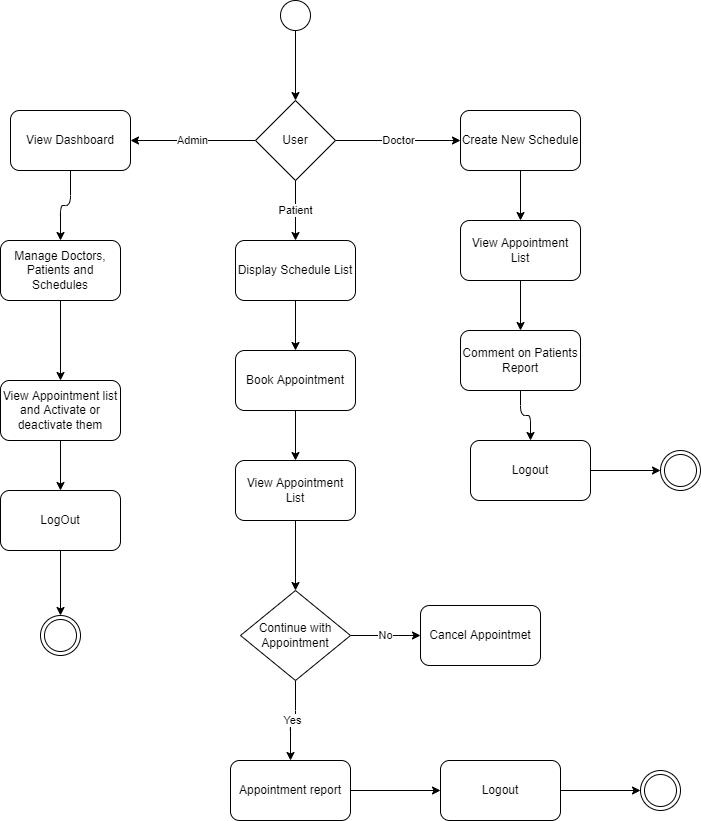

The diagram above was exported from draw.io. Its source (the exported page's mxGraphModel, read from the mxfile embedded in the PNG):
<mxGraphModel dx="805" dy="568" grid="1" gridSize="10" guides="1" tooltips="1" connect="1" arrows="1" fold="1" page="1" pageScale="1" pageWidth="850" pageHeight="1100" math="0" shadow="0">
  <root>
    <mxCell id="0" />
    <mxCell id="1" parent="0" />
    <mxCell id="4" style="edgeStyle=none;html=1;exitX=0.5;exitY=1;exitDx=0;exitDy=0;entryX=0.5;entryY=0;entryDx=0;entryDy=0;" edge="1" parent="1" source="2" target="3">
      <mxGeometry relative="1" as="geometry" />
    </mxCell>
    <mxCell id="2" value="" style="ellipse;whiteSpace=wrap;html=1;aspect=fixed;" vertex="1" parent="1">
      <mxGeometry x="310" y="130" width="30" height="30" as="geometry" />
    </mxCell>
    <mxCell id="6" value="Patient" style="edgeStyle=orthogonalEdgeStyle;html=1;exitX=0.5;exitY=1;exitDx=0;exitDy=0;entryX=0.5;entryY=0;entryDx=0;entryDy=0;" edge="1" parent="1" source="3" target="5">
      <mxGeometry relative="1" as="geometry" />
    </mxCell>
    <mxCell id="29" value="Doctor" style="edgeStyle=orthogonalEdgeStyle;html=1;exitX=1;exitY=0.5;exitDx=0;exitDy=0;entryX=0;entryY=0.5;entryDx=0;entryDy=0;" edge="1" parent="1" source="3" target="17">
      <mxGeometry relative="1" as="geometry" />
    </mxCell>
    <mxCell id="34" value="Admin" style="edgeStyle=orthogonalEdgeStyle;html=1;exitX=0;exitY=0.5;exitDx=0;exitDy=0;entryX=1;entryY=0.5;entryDx=0;entryDy=0;" edge="1" parent="1" source="3" target="20">
      <mxGeometry relative="1" as="geometry" />
    </mxCell>
    <mxCell id="3" value="User" style="rhombus;whiteSpace=wrap;html=1;" vertex="1" parent="1">
      <mxGeometry x="285" y="230" width="80" height="80" as="geometry" />
    </mxCell>
    <mxCell id="12" style="edgeStyle=orthogonalEdgeStyle;html=1;exitX=0.5;exitY=1;exitDx=0;exitDy=0;entryX=0.5;entryY=0;entryDx=0;entryDy=0;" edge="1" parent="1" source="5" target="7">
      <mxGeometry relative="1" as="geometry" />
    </mxCell>
    <mxCell id="5" value="Display Schedule List" style="rounded=1;whiteSpace=wrap;html=1;" vertex="1" parent="1">
      <mxGeometry x="265" y="370" width="120" height="60" as="geometry" />
    </mxCell>
    <mxCell id="13" style="edgeStyle=orthogonalEdgeStyle;html=1;exitX=0.5;exitY=1;exitDx=0;exitDy=0;entryX=0.5;entryY=0;entryDx=0;entryDy=0;" edge="1" parent="1" source="7" target="8">
      <mxGeometry relative="1" as="geometry" />
    </mxCell>
    <mxCell id="7" value="Book Appointment" style="rounded=1;whiteSpace=wrap;html=1;" vertex="1" parent="1">
      <mxGeometry x="265" y="480" width="120" height="60" as="geometry" />
    </mxCell>
    <mxCell id="14" style="edgeStyle=orthogonalEdgeStyle;html=1;exitX=0.5;exitY=1;exitDx=0;exitDy=0;entryX=0.5;entryY=0;entryDx=0;entryDy=0;" edge="1" parent="1" source="8" target="10">
      <mxGeometry relative="1" as="geometry" />
    </mxCell>
    <mxCell id="8" value="View Appointment List" style="rounded=1;whiteSpace=wrap;html=1;" vertex="1" parent="1">
      <mxGeometry x="265" y="590" width="120" height="60" as="geometry" />
    </mxCell>
    <mxCell id="9" value="Cancel Appointmet" style="rounded=1;whiteSpace=wrap;html=1;" vertex="1" parent="1">
      <mxGeometry x="450" y="735" width="120" height="60" as="geometry" />
    </mxCell>
    <mxCell id="15" value="Yes" style="edgeStyle=orthogonalEdgeStyle;html=1;exitX=0.5;exitY=1;exitDx=0;exitDy=0;" edge="1" parent="1" source="10" target="11">
      <mxGeometry relative="1" as="geometry" />
    </mxCell>
    <mxCell id="16" value="No" style="edgeStyle=orthogonalEdgeStyle;html=1;exitX=1;exitY=0.5;exitDx=0;exitDy=0;entryX=0;entryY=0.5;entryDx=0;entryDy=0;" edge="1" parent="1" source="10" target="9">
      <mxGeometry relative="1" as="geometry" />
    </mxCell>
    <mxCell id="10" value="Continue with Appointment" style="rhombus;whiteSpace=wrap;html=1;" vertex="1" parent="1">
      <mxGeometry x="270" y="720" width="110" height="90" as="geometry" />
    </mxCell>
    <mxCell id="40" style="edgeStyle=orthogonalEdgeStyle;html=1;exitX=1;exitY=0.5;exitDx=0;exitDy=0;entryX=0;entryY=0.5;entryDx=0;entryDy=0;" edge="1" parent="1" source="11" target="27">
      <mxGeometry relative="1" as="geometry" />
    </mxCell>
    <mxCell id="11" value="Appointment report" style="rounded=1;whiteSpace=wrap;html=1;" vertex="1" parent="1">
      <mxGeometry x="260" y="890" width="120" height="60" as="geometry" />
    </mxCell>
    <mxCell id="30" style="edgeStyle=orthogonalEdgeStyle;html=1;exitX=0.5;exitY=1;exitDx=0;exitDy=0;entryX=0.5;entryY=0;entryDx=0;entryDy=0;" edge="1" parent="1" source="17" target="18">
      <mxGeometry relative="1" as="geometry" />
    </mxCell>
    <mxCell id="17" value="Create New Schedule" style="rounded=1;whiteSpace=wrap;html=1;" vertex="1" parent="1">
      <mxGeometry x="490" y="240" width="120" height="60" as="geometry" />
    </mxCell>
    <mxCell id="31" style="edgeStyle=orthogonalEdgeStyle;html=1;exitX=0.5;exitY=1;exitDx=0;exitDy=0;" edge="1" parent="1" source="18" target="19">
      <mxGeometry relative="1" as="geometry" />
    </mxCell>
    <mxCell id="18" value="View Appointment List" style="rounded=1;whiteSpace=wrap;html=1;" vertex="1" parent="1">
      <mxGeometry x="490" y="350" width="120" height="60" as="geometry" />
    </mxCell>
    <mxCell id="32" style="edgeStyle=orthogonalEdgeStyle;html=1;exitX=0.5;exitY=1;exitDx=0;exitDy=0;entryX=0.5;entryY=0;entryDx=0;entryDy=0;" edge="1" parent="1" source="19" target="28">
      <mxGeometry relative="1" as="geometry" />
    </mxCell>
    <mxCell id="19" value="Comment on Patients Report" style="rounded=1;whiteSpace=wrap;html=1;" vertex="1" parent="1">
      <mxGeometry x="490" y="460" width="120" height="60" as="geometry" />
    </mxCell>
    <mxCell id="35" style="edgeStyle=orthogonalEdgeStyle;html=1;exitX=0.5;exitY=1;exitDx=0;exitDy=0;entryX=0.5;entryY=0;entryDx=0;entryDy=0;" edge="1" parent="1" source="20" target="21">
      <mxGeometry relative="1" as="geometry" />
    </mxCell>
    <mxCell id="20" value="View Dashboard" style="rounded=1;whiteSpace=wrap;html=1;" vertex="1" parent="1">
      <mxGeometry x="40" y="240" width="120" height="60" as="geometry" />
    </mxCell>
    <mxCell id="36" style="edgeStyle=orthogonalEdgeStyle;html=1;exitX=0.5;exitY=1;exitDx=0;exitDy=0;entryX=0.5;entryY=0;entryDx=0;entryDy=0;" edge="1" parent="1" source="21" target="22">
      <mxGeometry relative="1" as="geometry" />
    </mxCell>
    <mxCell id="21" value="Manage Doctors, Patients and Schedules" style="rounded=1;whiteSpace=wrap;html=1;" vertex="1" parent="1">
      <mxGeometry x="30" y="370" width="120" height="60" as="geometry" />
    </mxCell>
    <mxCell id="37" style="edgeStyle=orthogonalEdgeStyle;html=1;exitX=0.5;exitY=1;exitDx=0;exitDy=0;" edge="1" parent="1" source="22" target="26">
      <mxGeometry relative="1" as="geometry" />
    </mxCell>
    <mxCell id="22" value="View Appointment list and Activate or deactivate them" style="rounded=1;whiteSpace=wrap;html=1;" vertex="1" parent="1">
      <mxGeometry x="30" y="510" width="120" height="60" as="geometry" />
    </mxCell>
    <mxCell id="23" value="" style="ellipse;shape=doubleEllipse;whiteSpace=wrap;html=1;aspect=fixed;" vertex="1" parent="1">
      <mxGeometry x="70" y="745" width="40" height="40" as="geometry" />
    </mxCell>
    <mxCell id="24" value="" style="ellipse;shape=doubleEllipse;whiteSpace=wrap;html=1;aspect=fixed;" vertex="1" parent="1">
      <mxGeometry x="690" y="580" width="40" height="40" as="geometry" />
    </mxCell>
    <mxCell id="25" value="" style="ellipse;shape=doubleEllipse;whiteSpace=wrap;html=1;aspect=fixed;" vertex="1" parent="1">
      <mxGeometry x="670" y="900" width="40" height="40" as="geometry" />
    </mxCell>
    <mxCell id="38" style="edgeStyle=orthogonalEdgeStyle;html=1;exitX=0.5;exitY=1;exitDx=0;exitDy=0;entryX=0.5;entryY=0;entryDx=0;entryDy=0;" edge="1" parent="1" source="26" target="23">
      <mxGeometry relative="1" as="geometry" />
    </mxCell>
    <mxCell id="26" value="LogOut" style="rounded=1;whiteSpace=wrap;html=1;" vertex="1" parent="1">
      <mxGeometry x="30" y="620" width="120" height="60" as="geometry" />
    </mxCell>
    <mxCell id="39" style="edgeStyle=orthogonalEdgeStyle;html=1;exitX=1;exitY=0.5;exitDx=0;exitDy=0;" edge="1" parent="1" source="27" target="25">
      <mxGeometry relative="1" as="geometry" />
    </mxCell>
    <mxCell id="27" value="Logout" style="rounded=1;whiteSpace=wrap;html=1;" vertex="1" parent="1">
      <mxGeometry x="470" y="890" width="120" height="60" as="geometry" />
    </mxCell>
    <mxCell id="33" style="edgeStyle=orthogonalEdgeStyle;html=1;exitX=1;exitY=0.5;exitDx=0;exitDy=0;" edge="1" parent="1" source="28" target="24">
      <mxGeometry relative="1" as="geometry" />
    </mxCell>
    <mxCell id="28" value="Logout" style="rounded=1;whiteSpace=wrap;html=1;" vertex="1" parent="1">
      <mxGeometry x="500" y="570" width="120" height="60" as="geometry" />
    </mxCell>
  </root>
</mxGraphModel>